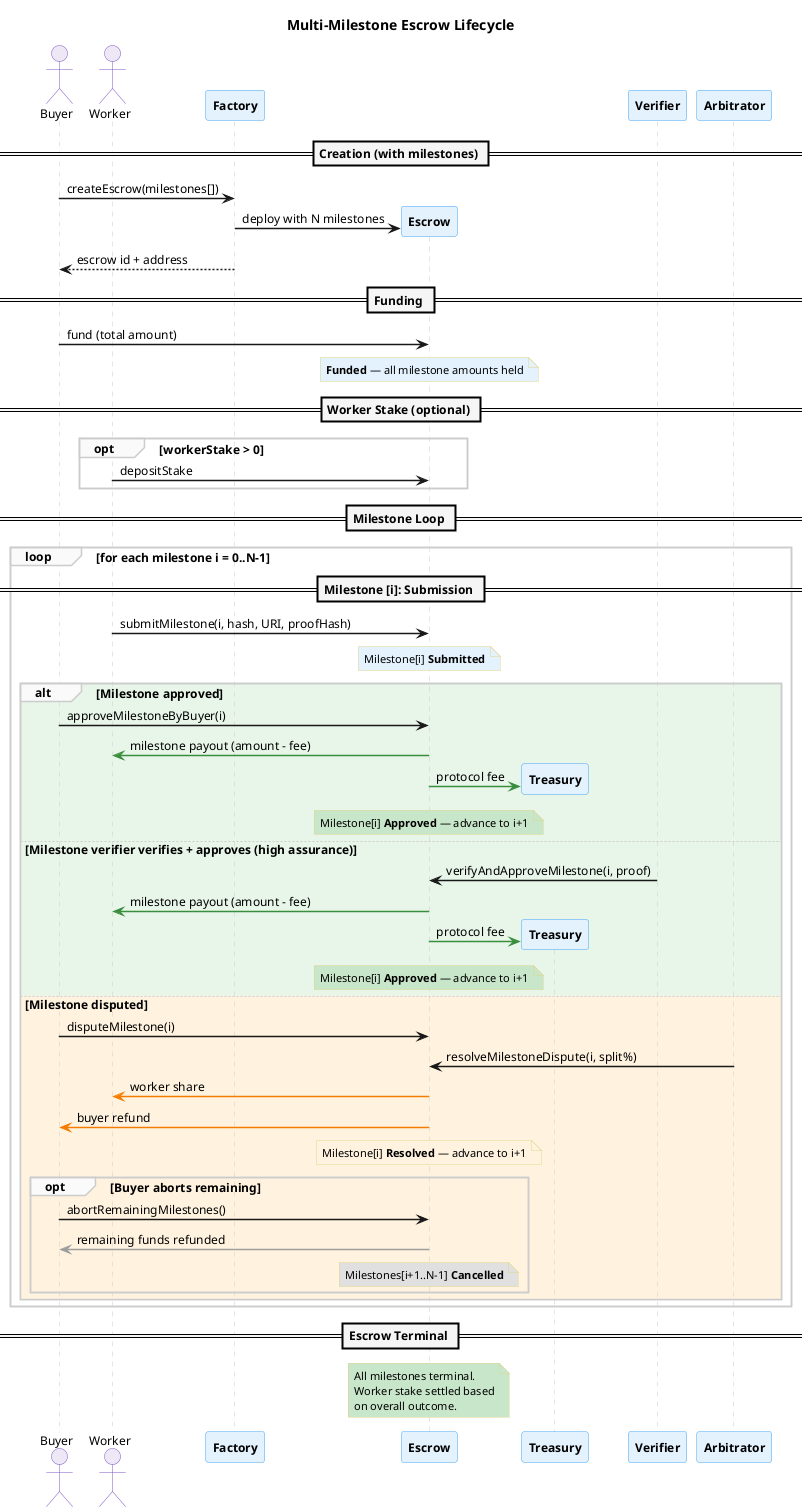

The diagram above was rendered by PlantUML. Its source (embedded in the PNG):
@startuml milestone-lifecycle-sequence
skinparam backgroundColor #FFFFFF
skinparam defaultFontName "Helvetica"
skinparam defaultFontSize 12
skinparam shadowing false
skinparam sequenceArrowThickness 1.5
skinparam sequenceLifeLineBorderColor #CCCCCC
skinparam sequenceDividerBackgroundColor #F5F5F5
skinparam sequenceDividerFontStyle bold
skinparam sequenceGroupBackgroundColor #FAFAFA
skinparam sequenceGroupBorderColor #CCCCCC

skinparam participant {
  BorderColor #42A5F5
  BackgroundColor #E3F2FD
  FontStyle bold
}

skinparam actor {
  BorderColor #7E57C2
  BackgroundColor #EDE7F6
}

skinparam note {
  BackgroundColor #FFFDE7
  BorderColor #E0D68A
  FontSize 11
}

title Multi-Milestone Escrow Lifecycle

actor "Buyer" as buyer
actor "Worker" as worker
participant "Factory" as factory

== Creation (with milestones) ==

buyer -> factory : createEscrow(milestones[])
factory -> "Escrow" as escrow ** : deploy with N milestones
factory --> buyer : escrow id + address

== Funding ==

buyer -> escrow : fund (total amount)
note over escrow #E3F2FD : **Funded** — all milestone amounts held

== Worker Stake (optional) ==

opt workerStake > 0
  worker -> escrow : depositStake
end

== Milestone Loop ==

loop for each milestone i = 0..N-1

  == Milestone [i]: Submission ==

  worker -> escrow : submitMilestone(i, hash, URI, proofHash)
  note over escrow #E3F2FD : Milestone[i] **Submitted**

  alt #E8F5E9 Milestone approved
    buyer -> escrow : approveMilestoneByBuyer(i)
    escrow -[#388E3C]> worker : milestone payout (amount - fee)
    escrow -[#388E3C]> "Treasury" as treasury ** #E8F5E9 : protocol fee
    note over escrow #C8E6C9 : Milestone[i] **Approved** — advance to i+1

  else #E8F5E9 Milestone verifier verifies + approves (high assurance)
    "Verifier" as verifier -> escrow : verifyAndApproveMilestone(i, proof)
    escrow -[#388E3C]> worker : milestone payout (amount - fee)
    escrow -[#388E3C]> "Treasury" as treasury ** #E8F5E9 : protocol fee
    note over escrow #C8E6C9 : Milestone[i] **Approved** — advance to i+1

  else #FFF3E0 Milestone disputed
    buyer -> escrow : disputeMilestone(i)
    "Arbitrator" as arbitrator -> escrow : resolveMilestoneDispute(i, split%)
    escrow -[#F57C00]> worker : worker share
    escrow -[#F57C00]> buyer : buyer refund
    note over escrow #FFF3E0 : Milestone[i] **Resolved** — advance to i+1

    opt Buyer aborts remaining
      buyer -> escrow : abortRemainingMilestones()
      escrow -[#9E9E9E]> buyer : remaining funds refunded
      note over escrow #E0E0E0 : Milestones[i+1..N-1] **Cancelled**
    end
  end

end

== Escrow Terminal ==

note over escrow #C8E6C9
  All milestones terminal.
  Worker stake settled based
  on overall outcome.
end note

@enduml